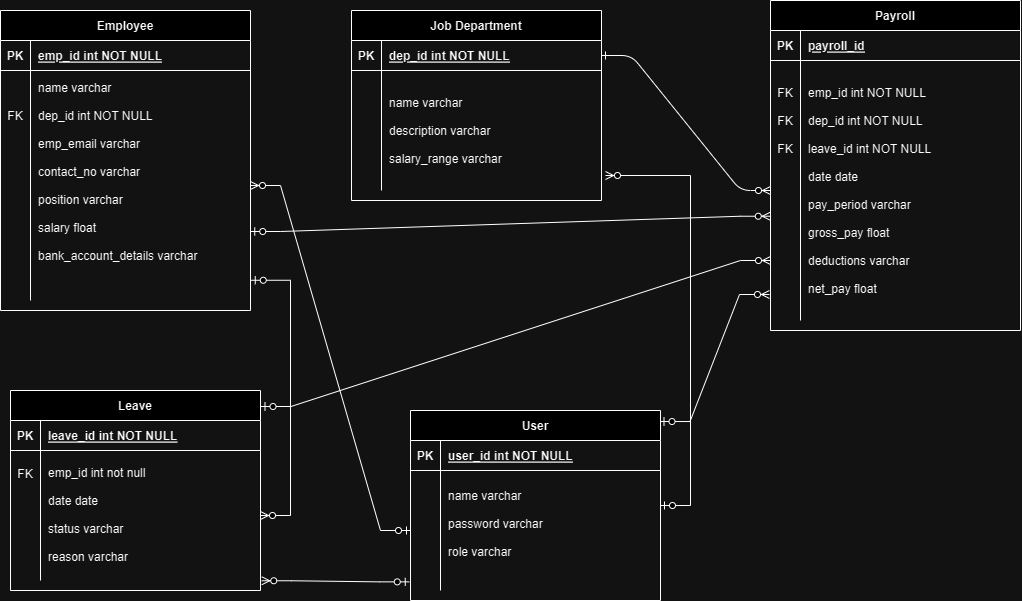

The diagram above was exported from draw.io. Its source (the exported page's mxGraphModel, read from the mxfile embedded in the PNG):
<mxGraphModel dx="2008" dy="594" grid="1" gridSize="10" guides="1" tooltips="1" connect="1" arrows="1" fold="1" page="1" pageScale="1" pageWidth="850" pageHeight="1100" math="0" shadow="0" extFonts="Permanent Marker^https://fonts.googleapis.com/css?family=Permanent+Marker">
  <root>
    <mxCell id="0" />
    <mxCell id="1" parent="0" />
    <mxCell id="C-vyLk0tnHw3VtMMgP7b-12" value="" style="edgeStyle=entityRelationEdgeStyle;endArrow=ERzeroToMany;startArrow=ERone;endFill=1;startFill=0;" parent="1" source="C-vyLk0tnHw3VtMMgP7b-3" target="C-vyLk0tnHw3VtMMgP7b-17" edge="1">
      <mxGeometry width="100" height="100" relative="1" as="geometry">
        <mxPoint x="400" y="180" as="sourcePoint" />
        <mxPoint x="460" y="205" as="targetPoint" />
      </mxGeometry>
    </mxCell>
    <mxCell id="C-vyLk0tnHw3VtMMgP7b-2" value="Job Department" style="shape=table;startSize=30;container=1;collapsible=1;childLayout=tableLayout;fixedRows=1;rowLines=0;fontStyle=1;align=center;resizeLast=1;" parent="1" vertex="1">
      <mxGeometry x="151" y="20" width="250" height="190" as="geometry" />
    </mxCell>
    <mxCell id="C-vyLk0tnHw3VtMMgP7b-3" value="" style="shape=partialRectangle;collapsible=0;dropTarget=0;pointerEvents=0;fillColor=none;points=[[0,0.5],[1,0.5]];portConstraint=eastwest;top=0;left=0;right=0;bottom=1;" parent="C-vyLk0tnHw3VtMMgP7b-2" vertex="1">
      <mxGeometry y="30" width="250" height="30" as="geometry" />
    </mxCell>
    <mxCell id="C-vyLk0tnHw3VtMMgP7b-4" value="PK" style="shape=partialRectangle;overflow=hidden;connectable=0;fillColor=none;top=0;left=0;bottom=0;right=0;fontStyle=1;" parent="C-vyLk0tnHw3VtMMgP7b-3" vertex="1">
      <mxGeometry width="30" height="30" as="geometry">
        <mxRectangle width="30" height="30" as="alternateBounds" />
      </mxGeometry>
    </mxCell>
    <mxCell id="C-vyLk0tnHw3VtMMgP7b-5" value="dep_id int NOT NULL" style="shape=partialRectangle;overflow=hidden;connectable=0;fillColor=none;top=0;left=0;bottom=0;right=0;align=left;spacingLeft=6;fontStyle=5;" parent="C-vyLk0tnHw3VtMMgP7b-3" vertex="1">
      <mxGeometry x="30" width="220" height="30" as="geometry">
        <mxRectangle width="220" height="30" as="alternateBounds" />
      </mxGeometry>
    </mxCell>
    <mxCell id="C-vyLk0tnHw3VtMMgP7b-6" value="" style="shape=partialRectangle;collapsible=0;dropTarget=0;pointerEvents=0;fillColor=none;points=[[0,0.5],[1,0.5]];portConstraint=eastwest;top=0;left=0;right=0;bottom=0;" parent="C-vyLk0tnHw3VtMMgP7b-2" vertex="1">
      <mxGeometry y="60" width="250" height="120" as="geometry" />
    </mxCell>
    <mxCell id="C-vyLk0tnHw3VtMMgP7b-7" value="" style="shape=partialRectangle;overflow=hidden;connectable=0;fillColor=none;top=0;left=0;bottom=0;right=0;" parent="C-vyLk0tnHw3VtMMgP7b-6" vertex="1">
      <mxGeometry width="30" height="120" as="geometry">
        <mxRectangle width="30" height="120" as="alternateBounds" />
      </mxGeometry>
    </mxCell>
    <mxCell id="C-vyLk0tnHw3VtMMgP7b-8" value="name varchar&#10;&#10;description varchar&#10;&#10;salary_range varchar" style="shape=partialRectangle;overflow=hidden;connectable=0;fillColor=none;top=0;left=0;bottom=0;right=0;align=left;spacingLeft=6;" parent="C-vyLk0tnHw3VtMMgP7b-6" vertex="1">
      <mxGeometry x="30" width="220" height="120" as="geometry">
        <mxRectangle width="220" height="120" as="alternateBounds" />
      </mxGeometry>
    </mxCell>
    <mxCell id="C-vyLk0tnHw3VtMMgP7b-13" value="Payroll" style="shape=table;startSize=30;container=1;collapsible=1;childLayout=tableLayout;fixedRows=1;rowLines=0;fontStyle=1;align=center;resizeLast=1;" parent="1" vertex="1">
      <mxGeometry x="570" y="10" width="250" height="330" as="geometry" />
    </mxCell>
    <mxCell id="C-vyLk0tnHw3VtMMgP7b-14" value="" style="shape=partialRectangle;collapsible=0;dropTarget=0;pointerEvents=0;fillColor=none;points=[[0,0.5],[1,0.5]];portConstraint=eastwest;top=0;left=0;right=0;bottom=1;" parent="C-vyLk0tnHw3VtMMgP7b-13" vertex="1">
      <mxGeometry y="30" width="250" height="30" as="geometry" />
    </mxCell>
    <mxCell id="C-vyLk0tnHw3VtMMgP7b-15" value="PK" style="shape=partialRectangle;overflow=hidden;connectable=0;fillColor=none;top=0;left=0;bottom=0;right=0;fontStyle=1;" parent="C-vyLk0tnHw3VtMMgP7b-14" vertex="1">
      <mxGeometry width="30" height="30" as="geometry">
        <mxRectangle width="30" height="30" as="alternateBounds" />
      </mxGeometry>
    </mxCell>
    <mxCell id="C-vyLk0tnHw3VtMMgP7b-16" value="payroll_id" style="shape=partialRectangle;overflow=hidden;connectable=0;fillColor=none;top=0;left=0;bottom=0;right=0;align=left;spacingLeft=6;fontStyle=5;" parent="C-vyLk0tnHw3VtMMgP7b-14" vertex="1">
      <mxGeometry x="30" width="220" height="30" as="geometry">
        <mxRectangle width="220" height="30" as="alternateBounds" />
      </mxGeometry>
    </mxCell>
    <mxCell id="C-vyLk0tnHw3VtMMgP7b-17" value="" style="shape=partialRectangle;collapsible=0;dropTarget=0;pointerEvents=0;fillColor=none;points=[[0,0.5],[1,0.5]];portConstraint=eastwest;top=0;left=0;right=0;bottom=0;" parent="C-vyLk0tnHw3VtMMgP7b-13" vertex="1">
      <mxGeometry y="60" width="250" height="260" as="geometry" />
    </mxCell>
    <mxCell id="C-vyLk0tnHw3VtMMgP7b-18" value="FK&#10;&#10;FK&#10;&#10;FK&#10;&#10;&#10;&#10;&#10;&#10;&#10;&#10;&#10;&#10;" style="shape=partialRectangle;overflow=hidden;connectable=0;fillColor=none;top=0;left=0;bottom=0;right=0;" parent="C-vyLk0tnHw3VtMMgP7b-17" vertex="1">
      <mxGeometry width="30" height="260" as="geometry">
        <mxRectangle width="30" height="260" as="alternateBounds" />
      </mxGeometry>
    </mxCell>
    <mxCell id="C-vyLk0tnHw3VtMMgP7b-19" value="emp_id int NOT NULL&#10;&#10;dep_id int NOT NULL&#10;&#10;leave_id int NOT NULL&#10;&#10;date date&#10;&#10;pay_period varchar&#10;&#10;gross_pay float&#10;&#10;deductions varchar&#10;&#10;net_pay float" style="shape=partialRectangle;overflow=hidden;connectable=0;fillColor=none;top=0;left=0;bottom=0;right=0;align=left;spacingLeft=6;" parent="C-vyLk0tnHw3VtMMgP7b-17" vertex="1">
      <mxGeometry x="30" width="220" height="260" as="geometry">
        <mxRectangle width="220" height="260" as="alternateBounds" />
      </mxGeometry>
    </mxCell>
    <mxCell id="C-vyLk0tnHw3VtMMgP7b-23" value="Employee" style="shape=table;startSize=30;container=1;collapsible=1;childLayout=tableLayout;fixedRows=1;rowLines=0;fontStyle=1;align=center;resizeLast=1;" parent="1" vertex="1">
      <mxGeometry x="-200" y="20" width="250" height="300" as="geometry" />
    </mxCell>
    <mxCell id="C-vyLk0tnHw3VtMMgP7b-24" value="" style="shape=partialRectangle;collapsible=0;dropTarget=0;pointerEvents=0;fillColor=none;points=[[0,0.5],[1,0.5]];portConstraint=eastwest;top=0;left=0;right=0;bottom=1;" parent="C-vyLk0tnHw3VtMMgP7b-23" vertex="1">
      <mxGeometry y="30" width="250" height="30" as="geometry" />
    </mxCell>
    <mxCell id="C-vyLk0tnHw3VtMMgP7b-25" value="PK" style="shape=partialRectangle;overflow=hidden;connectable=0;fillColor=none;top=0;left=0;bottom=0;right=0;fontStyle=1;" parent="C-vyLk0tnHw3VtMMgP7b-24" vertex="1">
      <mxGeometry width="30" height="30" as="geometry">
        <mxRectangle width="30" height="30" as="alternateBounds" />
      </mxGeometry>
    </mxCell>
    <mxCell id="C-vyLk0tnHw3VtMMgP7b-26" value="emp_id int NOT NULL " style="shape=partialRectangle;overflow=hidden;connectable=0;fillColor=none;top=0;left=0;bottom=0;right=0;align=left;spacingLeft=6;fontStyle=5;" parent="C-vyLk0tnHw3VtMMgP7b-24" vertex="1">
      <mxGeometry x="30" width="220" height="30" as="geometry">
        <mxRectangle width="220" height="30" as="alternateBounds" />
      </mxGeometry>
    </mxCell>
    <mxCell id="C-vyLk0tnHw3VtMMgP7b-27" value="" style="shape=partialRectangle;collapsible=0;dropTarget=0;pointerEvents=0;fillColor=none;points=[[0,0.5],[1,0.5]];portConstraint=eastwest;top=0;left=0;right=0;bottom=0;" parent="C-vyLk0tnHw3VtMMgP7b-23" vertex="1">
      <mxGeometry y="60" width="250" height="230" as="geometry" />
    </mxCell>
    <mxCell id="C-vyLk0tnHw3VtMMgP7b-28" value="FK&#10;&#10;&#10;&#10;&#10;&#10;&#10;&#10;&#10;&#10;" style="shape=partialRectangle;overflow=hidden;connectable=0;fillColor=none;top=0;left=0;bottom=0;right=0;" parent="C-vyLk0tnHw3VtMMgP7b-27" vertex="1">
      <mxGeometry width="30" height="230" as="geometry">
        <mxRectangle width="30" height="230" as="alternateBounds" />
      </mxGeometry>
    </mxCell>
    <mxCell id="C-vyLk0tnHw3VtMMgP7b-29" value="name varchar&#10;&#10;dep_id int NOT NULL&#10;&#10;emp_email varchar&#10;&#10;contact_no varchar&#10;&#10;position varchar&#10;&#10;salary float&#10;&#10;bank_account_details varchar&#10;&#10;" style="shape=partialRectangle;overflow=hidden;connectable=0;fillColor=none;top=0;left=0;bottom=0;right=0;align=left;spacingLeft=6;" parent="C-vyLk0tnHw3VtMMgP7b-27" vertex="1">
      <mxGeometry x="30" width="220" height="230" as="geometry">
        <mxRectangle width="220" height="230" as="alternateBounds" />
      </mxGeometry>
    </mxCell>
    <mxCell id="srwKwPHLMGRQqnYRBpeE-4" value="Leave" style="shape=table;startSize=30;container=1;collapsible=1;childLayout=tableLayout;fixedRows=1;rowLines=0;fontStyle=1;align=center;resizeLast=1;" vertex="1" parent="1">
      <mxGeometry x="-190" y="400" width="250" height="200" as="geometry" />
    </mxCell>
    <mxCell id="srwKwPHLMGRQqnYRBpeE-5" value="" style="shape=partialRectangle;collapsible=0;dropTarget=0;pointerEvents=0;fillColor=none;points=[[0,0.5],[1,0.5]];portConstraint=eastwest;top=0;left=0;right=0;bottom=1;" vertex="1" parent="srwKwPHLMGRQqnYRBpeE-4">
      <mxGeometry y="30" width="250" height="30" as="geometry" />
    </mxCell>
    <mxCell id="srwKwPHLMGRQqnYRBpeE-6" value="PK" style="shape=partialRectangle;overflow=hidden;connectable=0;fillColor=none;top=0;left=0;bottom=0;right=0;fontStyle=1;" vertex="1" parent="srwKwPHLMGRQqnYRBpeE-5">
      <mxGeometry width="30" height="30" as="geometry">
        <mxRectangle width="30" height="30" as="alternateBounds" />
      </mxGeometry>
    </mxCell>
    <mxCell id="srwKwPHLMGRQqnYRBpeE-7" value="leave_id int NOT NULL" style="shape=partialRectangle;overflow=hidden;connectable=0;fillColor=none;top=0;left=0;bottom=0;right=0;align=left;spacingLeft=6;fontStyle=5;" vertex="1" parent="srwKwPHLMGRQqnYRBpeE-5">
      <mxGeometry x="30" width="220" height="30" as="geometry">
        <mxRectangle width="220" height="30" as="alternateBounds" />
      </mxGeometry>
    </mxCell>
    <mxCell id="srwKwPHLMGRQqnYRBpeE-8" value="" style="shape=partialRectangle;collapsible=0;dropTarget=0;pointerEvents=0;fillColor=none;points=[[0,0.5],[1,0.5]];portConstraint=eastwest;top=0;left=0;right=0;bottom=0;" vertex="1" parent="srwKwPHLMGRQqnYRBpeE-4">
      <mxGeometry y="60" width="250" height="130" as="geometry" />
    </mxCell>
    <mxCell id="srwKwPHLMGRQqnYRBpeE-9" value="FK&#10;&#10;&#10;&#10;&#10;&#10;" style="shape=partialRectangle;overflow=hidden;connectable=0;fillColor=none;top=0;left=0;bottom=0;right=0;" vertex="1" parent="srwKwPHLMGRQqnYRBpeE-8">
      <mxGeometry width="30" height="130" as="geometry">
        <mxRectangle width="30" height="130" as="alternateBounds" />
      </mxGeometry>
    </mxCell>
    <mxCell id="srwKwPHLMGRQqnYRBpeE-10" value="&#10;emp_id int not null&#10;&#10;date date&#10;&#10;status varchar&#10;&#10;reason varchar&#10;&#10;&#10;&#10;&#10;&#10;&#10;&#10;" style="shape=partialRectangle;overflow=hidden;connectable=0;fillColor=none;top=0;left=0;bottom=0;right=0;align=left;spacingLeft=6;" vertex="1" parent="srwKwPHLMGRQqnYRBpeE-8">
      <mxGeometry x="30" width="220" height="130" as="geometry">
        <mxRectangle width="220" height="130" as="alternateBounds" />
      </mxGeometry>
    </mxCell>
    <mxCell id="srwKwPHLMGRQqnYRBpeE-17" value="" style="edgeStyle=entityRelationEdgeStyle;fontSize=12;html=1;endArrow=ERzeroToMany;startArrow=ERzeroToOne;rounded=0;exitX=1.003;exitY=0.912;exitDx=0;exitDy=0;exitPerimeter=0;" edge="1" parent="1" source="C-vyLk0tnHw3VtMMgP7b-27" target="srwKwPHLMGRQqnYRBpeE-8">
      <mxGeometry width="100" height="100" relative="1" as="geometry">
        <mxPoint x="50" y="350.00000000000006" as="sourcePoint" />
        <mxPoint x="59.5" y="513.29" as="targetPoint" />
        <Array as="points">
          <mxPoint x="-10.5" y="824.98" />
          <mxPoint x="132.75" y="578.98" />
          <mxPoint x="160" y="510" />
        </Array>
      </mxGeometry>
    </mxCell>
    <mxCell id="srwKwPHLMGRQqnYRBpeE-18" value="" style="edgeStyle=entityRelationEdgeStyle;fontSize=12;html=1;endArrow=ERzeroToMany;startArrow=ERzeroToOne;rounded=0;exitX=1.001;exitY=0.7;exitDx=0;exitDy=0;exitPerimeter=0;entryX=-0.001;entryY=0.599;entryDx=0;entryDy=0;entryPerimeter=0;" edge="1" parent="1" source="C-vyLk0tnHw3VtMMgP7b-27" target="C-vyLk0tnHw3VtMMgP7b-17">
      <mxGeometry width="100" height="100" relative="1" as="geometry">
        <mxPoint x="54.25" y="229.99999999999994" as="sourcePoint" />
        <mxPoint x="511" y="242.2899999999999" as="targetPoint" />
      </mxGeometry>
    </mxCell>
    <mxCell id="srwKwPHLMGRQqnYRBpeE-34" value="" style="edgeStyle=entityRelationEdgeStyle;fontSize=12;html=1;endArrow=ERzeroToMany;startArrow=ERzeroToOne;rounded=0;exitX=1.002;exitY=0.08;exitDx=0;exitDy=0;exitPerimeter=0;entryX=0.008;entryY=0.796;entryDx=0;entryDy=0;entryPerimeter=0;" edge="1" parent="1" source="srwKwPHLMGRQqnYRBpeE-4">
      <mxGeometry width="100" height="100" relative="1" as="geometry">
        <mxPoint x="58" y="408.17" as="sourcePoint" />
        <mxPoint x="570" y="270" as="targetPoint" />
        <Array as="points">
          <mxPoint x="15" y="343.04" />
          <mxPoint x="25" y="408.04" />
          <mxPoint x="35" y="363.04" />
        </Array>
      </mxGeometry>
    </mxCell>
    <mxCell id="srwKwPHLMGRQqnYRBpeE-35" value="User" style="shape=table;startSize=30;container=1;collapsible=1;childLayout=tableLayout;fixedRows=1;rowLines=0;fontStyle=1;align=center;resizeLast=1;" vertex="1" parent="1">
      <mxGeometry x="210" y="420" width="250" height="190" as="geometry" />
    </mxCell>
    <mxCell id="srwKwPHLMGRQqnYRBpeE-36" value="" style="shape=partialRectangle;collapsible=0;dropTarget=0;pointerEvents=0;fillColor=none;points=[[0,0.5],[1,0.5]];portConstraint=eastwest;top=0;left=0;right=0;bottom=1;" vertex="1" parent="srwKwPHLMGRQqnYRBpeE-35">
      <mxGeometry y="30" width="250" height="30" as="geometry" />
    </mxCell>
    <mxCell id="srwKwPHLMGRQqnYRBpeE-37" value="PK" style="shape=partialRectangle;overflow=hidden;connectable=0;fillColor=none;top=0;left=0;bottom=0;right=0;fontStyle=1;" vertex="1" parent="srwKwPHLMGRQqnYRBpeE-36">
      <mxGeometry width="30" height="30" as="geometry">
        <mxRectangle width="30" height="30" as="alternateBounds" />
      </mxGeometry>
    </mxCell>
    <mxCell id="srwKwPHLMGRQqnYRBpeE-38" value="user_id int NOT NULL" style="shape=partialRectangle;overflow=hidden;connectable=0;fillColor=none;top=0;left=0;bottom=0;right=0;align=left;spacingLeft=6;fontStyle=5;" vertex="1" parent="srwKwPHLMGRQqnYRBpeE-36">
      <mxGeometry x="30" width="220" height="30" as="geometry">
        <mxRectangle width="220" height="30" as="alternateBounds" />
      </mxGeometry>
    </mxCell>
    <mxCell id="srwKwPHLMGRQqnYRBpeE-39" value="" style="shape=partialRectangle;collapsible=0;dropTarget=0;pointerEvents=0;fillColor=none;points=[[0,0.5],[1,0.5]];portConstraint=eastwest;top=0;left=0;right=0;bottom=0;" vertex="1" parent="srwKwPHLMGRQqnYRBpeE-35">
      <mxGeometry y="60" width="250" height="120" as="geometry" />
    </mxCell>
    <mxCell id="srwKwPHLMGRQqnYRBpeE-40" value="" style="shape=partialRectangle;overflow=hidden;connectable=0;fillColor=none;top=0;left=0;bottom=0;right=0;" vertex="1" parent="srwKwPHLMGRQqnYRBpeE-39">
      <mxGeometry width="30" height="120" as="geometry">
        <mxRectangle width="30" height="120" as="alternateBounds" />
      </mxGeometry>
    </mxCell>
    <mxCell id="srwKwPHLMGRQqnYRBpeE-41" value="name varchar&#10;&#10;password varchar&#10;&#10;role varchar&#10;" style="shape=partialRectangle;overflow=hidden;connectable=0;fillColor=none;top=0;left=0;bottom=0;right=0;align=left;spacingLeft=6;" vertex="1" parent="srwKwPHLMGRQqnYRBpeE-39">
      <mxGeometry x="30" width="220" height="120" as="geometry">
        <mxRectangle width="220" height="120" as="alternateBounds" />
      </mxGeometry>
    </mxCell>
    <mxCell id="srwKwPHLMGRQqnYRBpeE-47" value="" style="edgeStyle=entityRelationEdgeStyle;fontSize=12;html=1;endArrow=ERzeroToMany;startArrow=ERzeroToOne;rounded=0;exitX=0;exitY=0.5;exitDx=0;exitDy=0;" edge="1" parent="1" source="srwKwPHLMGRQqnYRBpeE-39" target="C-vyLk0tnHw3VtMMgP7b-27">
      <mxGeometry width="100" height="100" relative="1" as="geometry">
        <mxPoint x="290" y="440" as="sourcePoint" />
        <mxPoint x="390" y="340" as="targetPoint" />
        <Array as="points">
          <mxPoint x="210" y="480" />
        </Array>
      </mxGeometry>
    </mxCell>
    <mxCell id="srwKwPHLMGRQqnYRBpeE-48" value="" style="edgeStyle=entityRelationEdgeStyle;fontSize=12;html=1;endArrow=ERzeroToMany;startArrow=ERzeroToOne;rounded=0;entryX=1.016;entryY=0.875;entryDx=0;entryDy=0;entryPerimeter=0;" edge="1" parent="1" source="srwKwPHLMGRQqnYRBpeE-35" target="C-vyLk0tnHw3VtMMgP7b-6">
      <mxGeometry width="100" height="100" relative="1" as="geometry">
        <mxPoint x="290" y="440" as="sourcePoint" />
        <mxPoint x="390" y="340" as="targetPoint" />
      </mxGeometry>
    </mxCell>
    <mxCell id="srwKwPHLMGRQqnYRBpeE-51" value="" style="edgeStyle=entityRelationEdgeStyle;fontSize=12;html=1;endArrow=ERzeroToMany;startArrow=ERzeroToOne;rounded=0;exitX=-0.005;exitY=0.928;exitDx=0;exitDy=0;exitPerimeter=0;entryX=1.005;entryY=1.002;entryDx=0;entryDy=0;entryPerimeter=0;" edge="1" parent="1" source="srwKwPHLMGRQqnYRBpeE-39" target="srwKwPHLMGRQqnYRBpeE-8">
      <mxGeometry width="100" height="100" relative="1" as="geometry">
        <mxPoint x="200" y="530" as="sourcePoint" />
        <mxPoint x="300" y="430" as="targetPoint" />
      </mxGeometry>
    </mxCell>
    <mxCell id="srwKwPHLMGRQqnYRBpeE-54" value="" style="edgeStyle=entityRelationEdgeStyle;fontSize=12;html=1;endArrow=ERzeroToMany;startArrow=ERzeroToOne;rounded=0;entryX=-0.004;entryY=0.9;entryDx=0;entryDy=0;entryPerimeter=0;exitX=0.998;exitY=0.058;exitDx=0;exitDy=0;exitPerimeter=0;" edge="1" parent="1" source="srwKwPHLMGRQqnYRBpeE-35" target="C-vyLk0tnHw3VtMMgP7b-17">
      <mxGeometry width="100" height="100" relative="1" as="geometry">
        <mxPoint x="300" y="340" as="sourcePoint" />
        <mxPoint x="400" y="240" as="targetPoint" />
        <Array as="points">
          <mxPoint x="460" y="460" />
        </Array>
      </mxGeometry>
    </mxCell>
  </root>
</mxGraphModel>